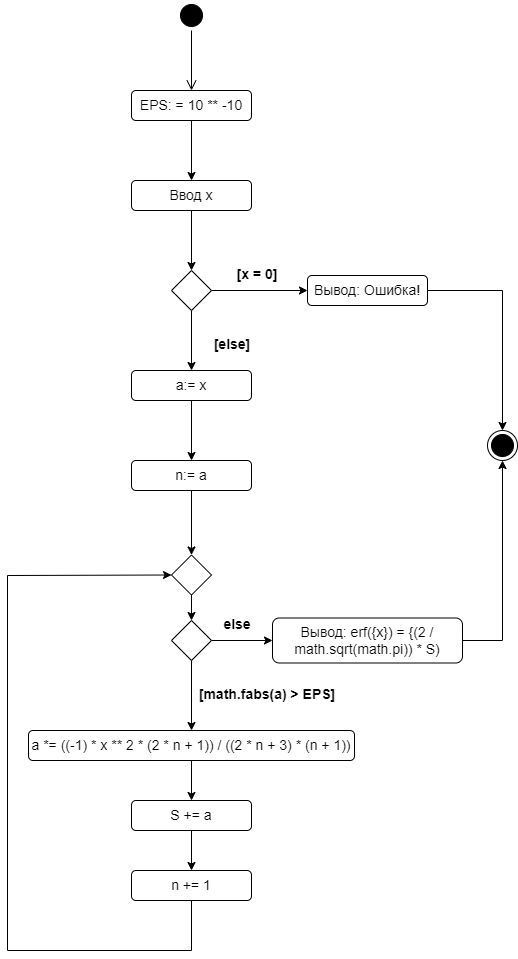

The diagram above was exported from draw.io. Its source (the exported page's mxGraphModel, read from the mxfile embedded in the PNG):
<mxGraphModel dx="1381" dy="795" grid="1" gridSize="10" guides="1" tooltips="1" connect="1" arrows="1" fold="1" page="1" pageScale="1" pageWidth="827" pageHeight="1169" math="0" shadow="0">
  <root>
    <mxCell id="0" />
    <mxCell id="1" parent="0" />
    <mxCell id="VEznG5iewrZgxKvgiiBz-1" value="" style="ellipse;html=1;shape=startState;fillColor=#000000;strokeColor=#000000;" vertex="1" parent="1">
      <mxGeometry x="399" y="10" width="30" height="30" as="geometry" />
    </mxCell>
    <mxCell id="VEznG5iewrZgxKvgiiBz-2" value="" style="edgeStyle=orthogonalEdgeStyle;html=1;verticalAlign=bottom;endArrow=open;endSize=8;strokeColor=#000000;rounded=0;entryX=0.5;entryY=0;entryDx=0;entryDy=0;" edge="1" source="VEznG5iewrZgxKvgiiBz-1" parent="1" target="VEznG5iewrZgxKvgiiBz-4">
      <mxGeometry relative="1" as="geometry">
        <mxPoint x="414" y="100" as="targetPoint" />
      </mxGeometry>
    </mxCell>
    <mxCell id="VEznG5iewrZgxKvgiiBz-3" value="" style="ellipse;html=1;shape=endState;fillColor=#000000;strokeColor=#000000;" vertex="1" parent="1">
      <mxGeometry x="710" y="440" width="30" height="30" as="geometry" />
    </mxCell>
    <mxCell id="VEznG5iewrZgxKvgiiBz-4" value="&lt;font style=&quot;font-size: 14px;&quot;&gt;EPS: = 10 ** -10&lt;/font&gt;" style="rounded=1;whiteSpace=wrap;html=1;strokeColor=#000000;" vertex="1" parent="1">
      <mxGeometry x="354" y="100" width="120" height="30" as="geometry" />
    </mxCell>
    <mxCell id="VEznG5iewrZgxKvgiiBz-5" value="&lt;font style=&quot;font-size: 14px;&quot;&gt;Ввод x&lt;/font&gt;" style="rounded=1;whiteSpace=wrap;html=1;strokeColor=#000000;" vertex="1" parent="1">
      <mxGeometry x="354" y="190" width="120" height="30" as="geometry" />
    </mxCell>
    <mxCell id="VEznG5iewrZgxKvgiiBz-6" value="" style="rhombus;whiteSpace=wrap;html=1;strokeColor=#000000;" vertex="1" parent="1">
      <mxGeometry x="394" y="280" width="40" height="40" as="geometry" />
    </mxCell>
    <mxCell id="VEznG5iewrZgxKvgiiBz-7" value="Вывод: Ошибка!" style="rounded=1;whiteSpace=wrap;html=1;strokeColor=#000000;fontSize=14;" vertex="1" parent="1">
      <mxGeometry x="530" y="285" width="120" height="30" as="geometry" />
    </mxCell>
    <mxCell id="VEznG5iewrZgxKvgiiBz-8" value="" style="endArrow=classic;html=1;rounded=0;strokeColor=#000000;exitX=0.5;exitY=1;exitDx=0;exitDy=0;" edge="1" parent="1" source="VEznG5iewrZgxKvgiiBz-6" target="VEznG5iewrZgxKvgiiBz-9">
      <mxGeometry width="50" height="50" relative="1" as="geometry">
        <mxPoint x="390" y="530" as="sourcePoint" />
        <mxPoint x="414" y="380" as="targetPoint" />
      </mxGeometry>
    </mxCell>
    <mxCell id="VEznG5iewrZgxKvgiiBz-9" value="&lt;font style=&quot;font-size: 14px;&quot;&gt;a:= x&lt;/font&gt;" style="rounded=1;whiteSpace=wrap;html=1;strokeColor=#000000;" vertex="1" parent="1">
      <mxGeometry x="354" y="380" width="120" height="30" as="geometry" />
    </mxCell>
    <mxCell id="VEznG5iewrZgxKvgiiBz-10" value="n:= a" style="rounded=1;whiteSpace=wrap;html=1;fontSize=14;strokeColor=#000000;" vertex="1" parent="1">
      <mxGeometry x="354" y="470" width="120" height="30" as="geometry" />
    </mxCell>
    <mxCell id="VEznG5iewrZgxKvgiiBz-11" value="" style="rhombus;whiteSpace=wrap;html=1;fontSize=14;strokeColor=#000000;" vertex="1" parent="1">
      <mxGeometry x="394" y="564.5" width="40" height="40" as="geometry" />
    </mxCell>
    <mxCell id="VEznG5iewrZgxKvgiiBz-12" value="" style="rhombus;whiteSpace=wrap;html=1;fontSize=14;strokeColor=#000000;" vertex="1" parent="1">
      <mxGeometry x="394" y="630" width="40" height="40" as="geometry" />
    </mxCell>
    <mxCell id="VEznG5iewrZgxKvgiiBz-14" value="a *= ((-1) * x ** 2 * (2 * n + 1)) / ((2 * n + 3) * (n + 1))" style="rounded=1;whiteSpace=wrap;html=1;fontSize=14;strokeColor=#000000;" vertex="1" parent="1">
      <mxGeometry x="251" y="740" width="326" height="30" as="geometry" />
    </mxCell>
    <mxCell id="VEznG5iewrZgxKvgiiBz-15" value="S += a" style="rounded=1;whiteSpace=wrap;html=1;fontSize=14;strokeColor=#000000;" vertex="1" parent="1">
      <mxGeometry x="354" y="810" width="120" height="30" as="geometry" />
    </mxCell>
    <mxCell id="VEznG5iewrZgxKvgiiBz-16" value="n += 1" style="rounded=1;whiteSpace=wrap;html=1;fontSize=14;strokeColor=#000000;" vertex="1" parent="1">
      <mxGeometry x="354" y="880" width="120" height="30" as="geometry" />
    </mxCell>
    <mxCell id="VEznG5iewrZgxKvgiiBz-17" value="" style="endArrow=classic;html=1;rounded=0;fontSize=14;strokeColor=#000000;exitX=0.5;exitY=1;exitDx=0;exitDy=0;entryX=0;entryY=0.5;entryDx=0;entryDy=0;" edge="1" parent="1" source="VEznG5iewrZgxKvgiiBz-16" target="VEznG5iewrZgxKvgiiBz-11">
      <mxGeometry width="50" height="50" relative="1" as="geometry">
        <mxPoint x="390" y="830" as="sourcePoint" />
        <mxPoint x="440" y="780" as="targetPoint" />
        <Array as="points">
          <mxPoint x="414" y="960" />
          <mxPoint x="230" y="960" />
          <mxPoint x="230" y="585" />
        </Array>
      </mxGeometry>
    </mxCell>
    <mxCell id="VEznG5iewrZgxKvgiiBz-18" value="" style="endArrow=classic;html=1;rounded=0;fontSize=14;strokeColor=#000000;exitX=0.5;exitY=1;exitDx=0;exitDy=0;entryX=0.5;entryY=0;entryDx=0;entryDy=0;" edge="1" parent="1" source="VEznG5iewrZgxKvgiiBz-12" target="VEznG5iewrZgxKvgiiBz-14">
      <mxGeometry width="50" height="50" relative="1" as="geometry">
        <mxPoint x="390" y="830" as="sourcePoint" />
        <mxPoint x="440" y="780" as="targetPoint" />
      </mxGeometry>
    </mxCell>
    <mxCell id="VEznG5iewrZgxKvgiiBz-19" value="" style="endArrow=classic;html=1;rounded=0;fontSize=14;strokeColor=#000000;exitX=0.5;exitY=1;exitDx=0;exitDy=0;entryX=0.5;entryY=0;entryDx=0;entryDy=0;" edge="1" parent="1" source="VEznG5iewrZgxKvgiiBz-14" target="VEznG5iewrZgxKvgiiBz-15">
      <mxGeometry width="50" height="50" relative="1" as="geometry">
        <mxPoint x="390" y="830" as="sourcePoint" />
        <mxPoint x="440" y="780" as="targetPoint" />
      </mxGeometry>
    </mxCell>
    <mxCell id="VEznG5iewrZgxKvgiiBz-20" value="" style="endArrow=classic;html=1;rounded=0;fontSize=14;strokeColor=#000000;exitX=0.5;exitY=1;exitDx=0;exitDy=0;entryX=0.5;entryY=0;entryDx=0;entryDy=0;" edge="1" parent="1" source="VEznG5iewrZgxKvgiiBz-15" target="VEznG5iewrZgxKvgiiBz-16">
      <mxGeometry width="50" height="50" relative="1" as="geometry">
        <mxPoint x="390" y="830" as="sourcePoint" />
        <mxPoint x="440" y="780" as="targetPoint" />
      </mxGeometry>
    </mxCell>
    <mxCell id="VEznG5iewrZgxKvgiiBz-21" value="" style="endArrow=classic;html=1;rounded=0;fontSize=14;strokeColor=#000000;exitX=0.5;exitY=1;exitDx=0;exitDy=0;entryX=0.5;entryY=0;entryDx=0;entryDy=0;" edge="1" parent="1" source="VEznG5iewrZgxKvgiiBz-11" target="VEznG5iewrZgxKvgiiBz-12">
      <mxGeometry width="50" height="50" relative="1" as="geometry">
        <mxPoint x="390" y="730" as="sourcePoint" />
        <mxPoint x="440" y="680" as="targetPoint" />
      </mxGeometry>
    </mxCell>
    <mxCell id="VEznG5iewrZgxKvgiiBz-22" value="" style="endArrow=classic;html=1;rounded=0;fontSize=14;strokeColor=#000000;exitX=0.5;exitY=1;exitDx=0;exitDy=0;entryX=0.5;entryY=0;entryDx=0;entryDy=0;" edge="1" parent="1" source="VEznG5iewrZgxKvgiiBz-10" target="VEznG5iewrZgxKvgiiBz-11">
      <mxGeometry width="50" height="50" relative="1" as="geometry">
        <mxPoint x="390" y="530" as="sourcePoint" />
        <mxPoint x="440" y="480" as="targetPoint" />
      </mxGeometry>
    </mxCell>
    <mxCell id="VEznG5iewrZgxKvgiiBz-23" value="" style="endArrow=classic;html=1;rounded=0;fontSize=14;strokeColor=#000000;exitX=0.5;exitY=1;exitDx=0;exitDy=0;entryX=0.5;entryY=0;entryDx=0;entryDy=0;" edge="1" parent="1" source="VEznG5iewrZgxKvgiiBz-9" target="VEznG5iewrZgxKvgiiBz-10">
      <mxGeometry width="50" height="50" relative="1" as="geometry">
        <mxPoint x="390" y="530" as="sourcePoint" />
        <mxPoint x="440" y="480" as="targetPoint" />
      </mxGeometry>
    </mxCell>
    <mxCell id="VEznG5iewrZgxKvgiiBz-24" value="" style="endArrow=classic;html=1;rounded=0;fontSize=14;strokeColor=#000000;exitX=0.5;exitY=1;exitDx=0;exitDy=0;entryX=0.5;entryY=0;entryDx=0;entryDy=0;" edge="1" parent="1" source="VEznG5iewrZgxKvgiiBz-5" target="VEznG5iewrZgxKvgiiBz-6">
      <mxGeometry width="50" height="50" relative="1" as="geometry">
        <mxPoint x="390" y="330" as="sourcePoint" />
        <mxPoint x="440" y="280" as="targetPoint" />
      </mxGeometry>
    </mxCell>
    <mxCell id="VEznG5iewrZgxKvgiiBz-25" value="" style="endArrow=classic;html=1;rounded=0;fontSize=14;strokeColor=#000000;exitX=0.5;exitY=1;exitDx=0;exitDy=0;entryX=0.5;entryY=0;entryDx=0;entryDy=0;" edge="1" parent="1" source="VEznG5iewrZgxKvgiiBz-4" target="VEznG5iewrZgxKvgiiBz-5">
      <mxGeometry width="50" height="50" relative="1" as="geometry">
        <mxPoint x="390" y="330" as="sourcePoint" />
        <mxPoint x="440" y="280" as="targetPoint" />
      </mxGeometry>
    </mxCell>
    <mxCell id="VEznG5iewrZgxKvgiiBz-26" value="" style="endArrow=classic;html=1;rounded=0;fontSize=14;strokeColor=#000000;exitX=1;exitY=0.5;exitDx=0;exitDy=0;entryX=0;entryY=0.5;entryDx=0;entryDy=0;" edge="1" parent="1" source="VEznG5iewrZgxKvgiiBz-6" target="VEznG5iewrZgxKvgiiBz-7">
      <mxGeometry width="50" height="50" relative="1" as="geometry">
        <mxPoint x="390" y="530" as="sourcePoint" />
        <mxPoint x="440" y="480" as="targetPoint" />
      </mxGeometry>
    </mxCell>
    <mxCell id="VEznG5iewrZgxKvgiiBz-27" value="" style="endArrow=classic;html=1;rounded=0;fontSize=14;strokeColor=#000000;exitX=1;exitY=0.5;exitDx=0;exitDy=0;entryX=0;entryY=0.5;entryDx=0;entryDy=0;" edge="1" parent="1" source="VEznG5iewrZgxKvgiiBz-12" target="VEznG5iewrZgxKvgiiBz-28">
      <mxGeometry width="50" height="50" relative="1" as="geometry">
        <mxPoint x="390" y="630" as="sourcePoint" />
        <mxPoint x="530" y="650" as="targetPoint" />
      </mxGeometry>
    </mxCell>
    <mxCell id="VEznG5iewrZgxKvgiiBz-28" value="Вывод: erf({x}) = {(2 / math.sqrt(math.pi)) * S)" style="rounded=1;whiteSpace=wrap;html=1;fontSize=14;strokeColor=#000000;" vertex="1" parent="1">
      <mxGeometry x="495" y="627.5" width="190" height="45" as="geometry" />
    </mxCell>
    <mxCell id="VEznG5iewrZgxKvgiiBz-29" value="" style="endArrow=classic;html=1;rounded=0;fontSize=14;strokeColor=#000000;exitX=1;exitY=0.5;exitDx=0;exitDy=0;entryX=0.5;entryY=0;entryDx=0;entryDy=0;" edge="1" parent="1" source="VEznG5iewrZgxKvgiiBz-7" target="VEznG5iewrZgxKvgiiBz-3">
      <mxGeometry width="50" height="50" relative="1" as="geometry">
        <mxPoint x="390" y="470" as="sourcePoint" />
        <mxPoint x="440" y="420" as="targetPoint" />
        <Array as="points">
          <mxPoint x="725" y="300" />
        </Array>
      </mxGeometry>
    </mxCell>
    <mxCell id="VEznG5iewrZgxKvgiiBz-30" value="" style="endArrow=classic;html=1;rounded=0;fontSize=14;strokeColor=#000000;exitX=1;exitY=0.5;exitDx=0;exitDy=0;entryX=0.5;entryY=1;entryDx=0;entryDy=0;" edge="1" parent="1" source="VEznG5iewrZgxKvgiiBz-28" target="VEznG5iewrZgxKvgiiBz-3">
      <mxGeometry width="50" height="50" relative="1" as="geometry">
        <mxPoint x="390" y="570" as="sourcePoint" />
        <mxPoint x="440" y="520" as="targetPoint" />
        <Array as="points">
          <mxPoint x="725" y="650" />
        </Array>
      </mxGeometry>
    </mxCell>
    <mxCell id="VEznG5iewrZgxKvgiiBz-31" value="[x = 0]" style="text;align=center;fontStyle=1;verticalAlign=middle;spacingLeft=3;spacingRight=3;strokeColor=none;rotatable=0;points=[[0,0.5],[1,0.5]];portConstraint=eastwest;fontSize=14;" vertex="1" parent="1">
      <mxGeometry x="440" y="270" width="80" height="26" as="geometry" />
    </mxCell>
    <mxCell id="VEznG5iewrZgxKvgiiBz-32" value="[else]" style="text;align=center;fontStyle=1;verticalAlign=middle;spacingLeft=3;spacingRight=3;strokeColor=none;rotatable=0;points=[[0,0.5],[1,0.5]];portConstraint=eastwest;fontSize=14;" vertex="1" parent="1">
      <mxGeometry x="415" y="340" width="80" height="26" as="geometry" />
    </mxCell>
    <mxCell id="VEznG5iewrZgxKvgiiBz-33" value="else" style="text;align=center;fontStyle=1;verticalAlign=middle;spacingLeft=3;spacingRight=3;strokeColor=none;rotatable=0;points=[[0,0.5],[1,0.5]];portConstraint=eastwest;fontSize=14;" vertex="1" parent="1">
      <mxGeometry x="420" y="620" width="80" height="26" as="geometry" />
    </mxCell>
    <mxCell id="VEznG5iewrZgxKvgiiBz-34" value="[math.fabs(a) &gt; EPS]" style="text;align=center;fontStyle=1;verticalAlign=middle;spacingLeft=3;spacingRight=3;strokeColor=none;rotatable=0;points=[[0,0.5],[1,0.5]];portConstraint=eastwest;fontSize=14;" vertex="1" parent="1">
      <mxGeometry x="450" y="690" width="80" height="26" as="geometry" />
    </mxCell>
  </root>
</mxGraphModel>